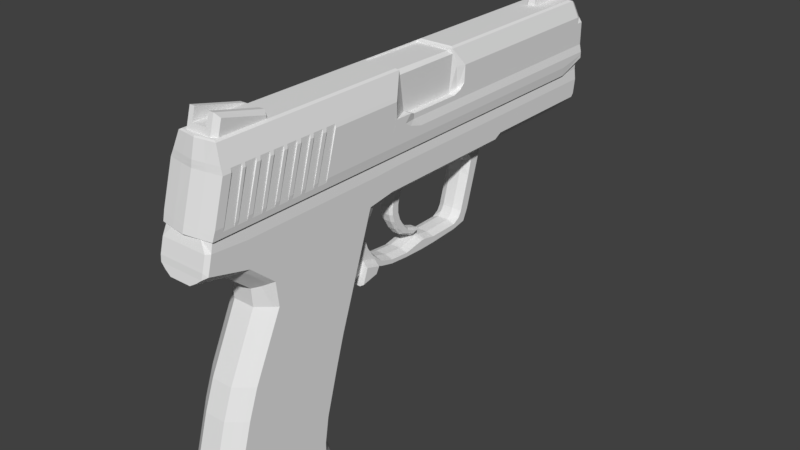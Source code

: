 # Source: USP.blend  (saved by Blender 2.78.0; exported with 4.5.12 LTS)
import bpy
from mathutils import Matrix  # noqa: F401  (used for matrix-valued properties, if any)

bpy.ops.wm.read_factory_settings(use_empty=True)
scene = bpy.context.scene
scene.name = 'Scene'

# ---- collections
col_collection_1 = bpy.data.collections.new('Collection 1'); scene.collection.children.link(col_collection_1)

# ---- materials (node trees are filled in below, after node groups)
mat_material = bpy.data.materials.new('Material')
mat_material.alpha_threshold = 0.0
mat_material.use_transparent_shadow = False
mat_material.roughness = 0.5
mat_material.line_color = (0.0, 0.0, 0.0, 1.0)

# ---- material node trees

# ---- world
world_world = bpy.data.worlds.new('World'); scene.world = world_world
world_world.color = (0.05088, 0.05088, 0.05088)
world_world.use_sun_shadow = False
world_world.sun_shadow_jitter_overblur = 0.0
world_world.cycles.sampling_method = 'MANUAL'

# ---- meshes
me_cube_003 = bpy.data.meshes.new('Cube.003')
me_cube_003.from_pydata([(-0.3768, -3.244, -2.022), (-0.3768, -1.774, -2.022), (0.3768, -3.244, -2.022), (0.3768, -1.774, -2.022), (-0.3768, -3.244, -2.237), (-0.3768, -1.682, -2.237), (0.3768, -3.244, -2.237), (0.3768, -1.682, -2.237), (-0.322, -3.295, -2.022), (0.322, -3.295, -2.022), (-0.322, -3.295, -2.237), (0.322, -3.295, -2.237), (-0.2459, -3.359, -2.022), (0.2459, -3.359, -2.022), (-0.2459, -3.359, -2.237), (0.2459, -3.359, -2.237), (-0.1543, -3.439, -2.022), (0.1543, -3.439, -2.022), (-0.1543, -3.439, -2.237), (0.1543, -3.439, -2.237), (-0.3151, -1.703, -2.022), (0.3151, -1.703, -2.022), (-0.3151, -1.611, -2.237), (0.3151, -1.611, -2.237), (-0.2184, -1.611, -2.022), (0.2184, -1.611, -2.022), (-0.2184, -1.52, -2.237), (0.2184, -1.52, -2.237), (-0.08646, -1.515, -2.022), (0.08646, -1.515, -2.022), (-0.08646, -1.423, -2.237), (0.08646, -1.423, -2.237), (-0.336, -1.864, -2.022), (-0.336, -3.154, -2.022), (0.336, -3.154, -2.022), (0.336, -1.864, -2.022), (-0.336, -0.8965, 1.378), (-0.336, -2.122, 1.378), (0.336, -2.122, 1.378), (0.336, -0.8965, 1.378)], [], [(0, 4, 10, 8), (3, 2, 6, 7), (0, 1, 5, 4), (11, 9, 13, 15), (8, 10, 14, 12), (6, 2, 9, 11), (15, 13, 17, 19), (12, 14, 18, 16), (17, 16, 18, 19), (22, 20, 24, 26), (3, 7, 23, 21), (5, 1, 20, 22), (26, 24, 28, 30), (25, 27, 31, 29), (4, 5, 22, 26, 30, 31, 27, 23, 7, 6, 11, 15, 19, 18, 14, 10), (21, 23, 27, 25), (28, 29, 31, 30), (9, 2, 0, 8, 12, 16, 17, 13), (24, 20, 1, 3, 21, 25, 29, 28), (1, 0, 33, 32), (33, 34, 38, 37), (3, 1, 32, 35), (2, 3, 35, 34), (0, 2, 34, 33), (36, 37, 38, 39), (32, 33, 37, 36), (35, 32, 36, 39), (34, 35, 39, 38)])
me_cube_003.use_remesh_preserve_volume = False
me_cube_003.use_remesh_preserve_attributes = False
me_cube_003.use_mirror_vertex_groups = False
me_cube_003.update()
me_cube_002 = bpy.data.meshes.new('Cube.002')
me_cube_002.from_pydata([(-0.2837, -0.2265, 2.05), (-0.2837, -0.2265, 2.579), (-0.2837, 0.8232, 2.05), (-0.2837, 0.8232, 2.579), (0.2837, -0.2265, 2.05), (0.2837, -0.2265, 2.579), (0.2837, 0.8232, 2.05), (0.2837, 0.8232, 2.579), (-0.2837, -0.2265, 2.625), (-0.2837, 0.8232, 2.612), (0.2158, 0.8232, 2.612), (0.2158, -0.2265, 2.625), (0.06815, 3.815, 2.135), (1.035e-07, 3.815, 2.122), (9.984e-08, 0.2, 2.1), (9.984e-08, 3.785, 2.1), (0.07654, 0.2, 2.115), (0.07654, 3.785, 2.115), (0.1414, 0.2, 2.159), (0.1414, 3.785, 2.159), (0.1848, 0.2, 2.223), (0.1848, 3.785, 2.223), (0.2, 0.2, 2.3), (0.2, 3.785, 2.3), (0.1848, 0.2, 2.377), (0.1848, 3.785, 2.377), (0.1414, 0.2, 2.441), (0.1414, 3.785, 2.441), (0.07654, 0.2, 2.485), (0.07654, 3.785, 2.485), (1.3e-07, 0.2, 2.5), (1.3e-07, 3.785, 2.5), (-0.07654, 0.2, 2.485), (-0.07654, 3.785, 2.485), (-0.1414, 0.2, 2.441), (-0.1414, 3.785, 2.441), (-0.1848, 0.2, 2.377), (-0.1848, 3.785, 2.377), (-0.2, 0.2, 2.3), (-0.2, 3.785, 2.3), (-0.1848, 0.2, 2.223), (-0.1848, 3.785, 2.223), (-0.1414, 0.2, 2.159), (-0.1414, 3.785, 2.159), (-0.07654, 0.2, 2.115), (-0.07654, 3.785, 2.115), (0.1259, 3.815, 2.174), (0.1645, 3.815, 2.232), (0.1781, 3.815, 2.3), (0.1645, 3.815, 2.368), (0.1259, 3.815, 2.426), (0.06815, 3.815, 2.465), (1.304e-07, 3.815, 2.478), (-0.06815, 3.815, 2.465), (-0.1259, 3.815, 2.426), (-0.1645, 3.815, 2.368), (-0.1781, 3.815, 2.3), (-0.1645, 3.815, 2.232), (-0.1259, 3.815, 2.174), (-0.06815, 3.815, 2.135), (0.05205, 3.815, 2.174), (1.086e-07, 3.815, 2.164), (0.09617, 3.815, 2.204), (0.1257, 3.815, 2.248), (0.136, 3.815, 2.3), (0.1257, 3.815, 2.352), (0.09617, 3.815, 2.396), (0.05205, 3.815, 2.426), (1.292e-07, 3.815, 2.436), (-0.05205, 3.815, 2.426), (-0.09617, 3.815, 2.396), (-0.1257, 3.815, 2.352), (-0.136, 3.815, 2.3), (-0.1257, 3.815, 2.248), (-0.09617, 3.815, 2.204), (-0.05205, 3.815, 2.174), (0.05205, 3.771, 2.174), (1.086e-07, 3.771, 2.164), (0.09617, 3.771, 2.204), (0.1257, 3.771, 2.248), (0.136, 3.771, 2.3), (0.1257, 3.771, 2.352), (0.09617, 3.771, 2.396), (0.05205, 3.771, 2.426), (1.292e-07, 3.771, 2.436), (-0.05205, 3.771, 2.426), (-0.09617, 3.771, 2.396), (-0.1257, 3.771, 2.352), (-0.136, 3.771, 2.3), (-0.1257, 3.771, 2.248), (-0.09617, 3.771, 2.204), (-0.05205, 3.771, 2.174), (-0.2501, -0.2265, 2.095), (-0.2501, -0.2265, 2.56), (0.2473, -0.2265, 2.56), (0.2473, -0.2265, 2.095), (0.1877, -0.2265, 2.6), (-0.2501, -0.2265, 2.6), (-0.2501, 0.5024, 2.095), (-0.2501, 0.5024, 2.56), (0.2473, 0.5024, 2.56), (0.2473, 0.5024, 2.095), (0.1877, 0.5024, 2.6), (-0.2501, 0.5024, 2.6), (1.06e-07, 0.2, 2.159), (0.05396, 0.2, 2.17), (0.0997, 0.2, 2.2), (0.1303, 0.2, 2.246), (0.141, 0.2, 2.3), (0.1303, 0.2, 2.354), (0.0997, 0.2, 2.4), (0.05396, 0.2, 2.43), (1.273e-07, 0.2, 2.441), (-0.05396, 0.2, 2.43), (-0.0997, 0.2, 2.4), (-0.1303, 0.2, 2.354), (-0.141, 0.2, 2.3), (-0.1303, 0.2, 2.246), (-0.0997, 0.2, 2.2), (-0.05396, 0.2, 2.17), (1.06e-07, 0.4674, 2.159), (0.05396, 0.4674, 2.17), (0.0997, 0.4674, 2.2), (0.1303, 0.4674, 2.246), (0.141, 0.4674, 2.3), (0.1303, 0.4674, 2.354), (0.0997, 0.4674, 2.4), (0.05396, 0.4674, 2.43), (1.273e-07, 0.4674, 2.441), (-0.05396, 0.4674, 2.43), (-0.0997, 0.4674, 2.4), (-0.1303, 0.4674, 2.354), (-0.141, 0.4674, 2.3), (-0.1303, 0.4674, 2.246), (-0.0997, 0.4674, 2.2), (-0.05396, 0.4674, 2.17)], [], [(0, 1, 3, 2), (2, 3, 7, 6), (6, 7, 5, 4), (5, 11, 96, 94), (2, 6, 4, 0), (4, 5, 94, 95), (10, 9, 8, 11), (7, 3, 9, 10), (5, 7, 10, 11), (3, 1, 8, 9), (49, 48, 64, 65), (25, 23, 48, 49), (14, 15, 17, 16), (46, 12, 60, 62), (19, 17, 12, 46), (16, 17, 19, 18), (13, 59, 75, 61), (45, 43, 58, 59), (18, 19, 21, 20), (55, 54, 70, 71), (39, 37, 55, 56), (20, 21, 23, 22), (58, 57, 73, 74), (33, 31, 52, 53), (22, 23, 25, 24), (12, 13, 61, 60), (27, 25, 49, 50), (24, 25, 27, 26), (48, 47, 63, 64), (21, 19, 46, 47), (26, 27, 29, 28), (51, 50, 66, 67), (41, 39, 56, 57), (28, 29, 31, 30), (54, 53, 69, 70), (35, 33, 53, 54), (30, 31, 33, 32), (57, 56, 72, 73), (29, 27, 50, 51), (32, 33, 35, 34), (47, 46, 62, 63), (23, 21, 47, 48), (34, 35, 37, 36), (50, 49, 65, 66), (17, 15, 13, 12), (36, 37, 39, 38), (53, 52, 68, 69), (15, 45, 59, 13), (38, 39, 41, 40), (63, 62, 78, 79), (43, 41, 57, 58), (40, 41, 43, 42), (37, 35, 54, 55), (56, 55, 71, 72), (42, 43, 45, 44), (52, 51, 67, 68), (31, 29, 51, 52), (44, 45, 15, 14), (20, 22, 108, 107), (59, 58, 74, 75), (76, 77, 91, 90, 89, 88, 87, 86, 85, 84, 83, 82, 81, 80, 79, 78), (70, 69, 85, 86), (62, 60, 76, 78), (69, 68, 84, 85), (61, 75, 91, 77), (60, 61, 77, 76), (68, 67, 83, 84), (75, 74, 90, 91), (67, 66, 82, 83), (74, 73, 89, 90), (66, 65, 81, 82), (73, 72, 88, 89), (65, 64, 80, 81), (72, 71, 87, 88), (64, 63, 79, 80), (71, 70, 86, 87), (97, 93, 99, 103), (95, 94, 100, 101), (1, 0, 92, 93), (0, 4, 95, 92), (8, 1, 93, 97), (11, 8, 97, 96), (101, 100, 99, 98), (99, 100, 102, 103), (96, 97, 103, 102), (92, 95, 101, 98), (93, 92, 98, 99), (94, 96, 102, 100), (118, 119, 135, 134), (26, 28, 111, 110), (32, 34, 114, 113), (38, 40, 117, 116), (18, 20, 107, 106), (24, 26, 110, 109), (30, 32, 113, 112), (36, 38, 116, 115), (42, 44, 119, 118), (16, 18, 106, 105), (22, 24, 109, 108), (28, 30, 112, 111), (14, 16, 105, 104), (34, 36, 115, 114), (40, 42, 118, 117), (44, 14, 104, 119), (120, 121, 122, 123, 124, 125, 126, 127, 128, 129, 130, 131, 132, 133, 134, 135), (111, 112, 128, 127), (104, 105, 121, 120), (119, 104, 120, 135), (112, 113, 129, 128), (105, 106, 122, 121), (113, 114, 130, 129), (106, 107, 123, 122), (114, 115, 131, 130), (107, 108, 124, 123), (115, 116, 132, 131), (108, 109, 125, 124), (116, 117, 133, 132), (109, 110, 126, 125), (117, 118, 134, 133), (110, 111, 127, 126)])
me_cube_002.use_remesh_preserve_volume = False
me_cube_002.use_remesh_preserve_attributes = False
me_cube_002.use_mirror_vertex_groups = False
me_cube_002.update()
me_cube_001 = bpy.data.meshes.new('Cube.001')
me_cube_001.from_pydata([(-0.3768, -2.849, -0.4153), (-0.3586, -2.828, 1.641), (-0.3768, -1.4, -0.4153), (-0.3586, -0.7, 1.641), (0.3768, -2.849, -0.4153), (0.3586, -2.828, 1.641), (0.3768, -1.4, -0.4153), (0.3586, -0.7, 1.641), (-0.3768, -2.994, -0.8174), (-0.3768, -1.523, -0.8174), (0.3768, -2.994, -0.8174), (0.3768, -1.523, -0.8174), (-0.3768, -3.184, -1.484), (-0.3768, -1.714, -1.484), (0.3768, -3.184, -1.484), (0.3768, -1.714, -1.484), (-0.3768, -3.244, -1.851), (-0.3768, -1.774, -1.851), (0.3768, -3.244, -1.851), (0.3768, -1.774, -1.851), (-0.3768, -3.244, -2.02), (-0.3768, -1.774, -2.02), (0.3768, -3.244, -2.02), (0.3768, -1.774, -2.02), (-0.3768, -2.433, 0.4608), (-0.3768, -1.093, 0.4608), (0.3768, -1.093, 0.4608), (0.3768, -2.433, 0.4608), (-0.3768, -2.472, 0.8026), (-0.3768, -0.9738, 0.8026), (0.3768, -0.9738, 0.8026), (0.3768, -2.472, 0.8026), (-0.3768, -2.832, 1.114), (-0.3768, -0.8646, 1.114), (0.3768, -0.8646, 1.114), (0.3768, -2.832, 1.114), (-0.3586, -3.301, 1.646), (0.3586, -3.301, 1.646), (-0.3768, -3.407, 1.264), (0.3768, -3.407, 1.264), (-0.3586, -0.3, 1.641), (0.3586, -0.3, 1.641), (-0.3768, -0.4646, 1.171), (0.3768, -0.4646, 1.171), (-0.3586, 0.8992, 1.641), (0.3586, 0.8992, 1.641), (-0.3768, 0.7346, 1.171), (0.3768, 0.7346, 1.171), (-0.3768, -2.829, 1.473), (-0.3768, -0.7392, 1.473), (0.3768, -0.7392, 1.473), (0.3768, -2.829, 1.473), (-0.3768, -3.342, 1.512), (0.3768, -3.342, 1.512), (-0.3768, -0.3392, 1.486), (0.3768, -0.3392, 1.486), (-0.3768, 0.8601, 1.486), (0.3768, 0.8601, 1.486), (-0.3586, 0.9451, 1.641), (0.3586, 0.9451, 1.641), (-0.3768, 0.7805, 1.171), (0.3768, 0.7805, 1.171), (-0.3768, 0.9059, 1.486), (0.3768, 0.9059, 1.486), (-0.3586, 3.206, 1.641), (0.3586, 3.206, 1.641), (-0.3768, 3.206, 1.486), (0.3768, 3.206, 1.486), (-0.3586, 3.368, 1.641), (0.3586, 3.368, 1.641), (-0.3768, 3.368, 1.486), (0.3768, 3.368, 1.486), (-0.3586, 3.675, 1.641), (0.3586, 3.675, 1.641), (-0.3083, 3.55, 1.171), (0.3083, 3.55, 1.171), (-0.3768, 3.675, 1.486), (0.3768, 3.675, 1.486), (-0.3768, -0.8212, 1.238), (0.3768, -0.8212, 1.238), (0.3768, -2.831, 1.238), (0.3768, -3.384, 1.35), (-0.3768, -0.4212, 1.28), (0.3768, -0.4212, 1.28), (-0.3768, 0.778, 1.28), (0.3768, 0.778, 1.28), (-0.3768, -2.831, 1.238), (-0.3768, -3.384, 1.35), (-0.3768, 0.8238, 1.28), (0.3768, 0.8238, 1.28), (-0.3768, 3.124, 1.28), (0.3768, 3.124, 1.28), (-0.3768, 3.286, 1.28), (0.3768, 3.286, 1.28), (-0.3768, 3.644, 1.28), (0.3768, 3.644, 1.28), (-0.3768, -0.8397, 1.186), (0.3768, -0.8397, 1.186), (0.3768, -2.831, 1.186), (0.3768, -3.394, 1.313), (-0.3768, -0.4397, 1.233), (0.3768, -0.4397, 1.233), (-0.3768, 0.7595, 1.233), (0.3768, 0.7595, 1.233), (-0.3768, 0.8054, 1.233), (0.3768, 0.8054, 1.233), (-0.3768, 3.105, 1.233), (0.3768, 3.105, 1.233), (-0.3768, 3.268, 1.233), (0.3768, 3.268, 1.233), (-0.3768, 3.604, 1.233), (0.3768, 3.604, 1.233), (-0.3768, -2.831, 1.186), (-0.3768, -3.394, 1.313), (0.3768, 2.011, 1.486), (0.3586, 2.031, 1.641), (-0.3083, 1.886, 1.171), (0.3083, 1.886, 1.171), (-0.3768, 2.011, 1.486), (-0.3586, 2.031, 1.641), (0.3768, 1.929, 1.28), (-0.3768, 1.929, 1.28), (-0.3768, 1.91, 1.233), (0.3768, 1.91, 1.233), (0.3586, 1.844, 1.641), (0.3768, 1.695, 1.171), (0.3768, 1.821, 1.486), (-0.3768, 1.695, 1.171), (-0.3768, 1.821, 1.486), (-0.3586, 1.844, 1.641), (0.3768, 1.739, 1.28), (-0.3768, 1.739, 1.28), (-0.3768, 1.812, 1.233), (0.3768, 1.812, 1.233), (-0.3586, 0.8992, 1.806), (0.3586, 0.8992, 1.806), (-0.3586, 0.9451, 1.806), (0.3586, 0.9451, 1.806), (-0.3586, 3.206, 1.806), (0.3586, 3.206, 1.806), (-0.3586, 3.368, 1.806), (0.3586, 3.368, 1.806), (-0.3586, 3.675, 1.806), (0.3586, 3.675, 1.806), (0.3586, 2.031, 1.806), (-0.3586, 2.031, 1.806), (0.3586, 1.844, 1.806), (-0.3586, 1.844, 1.806), (-0.322, -2.9, -0.4153), (0.322, -2.9, -0.4153), (-0.322, -3.045, -0.8174), (0.322, -3.045, -0.8174), (-0.322, -3.235, -1.484), (0.322, -3.235, -1.484), (-0.322, -3.295, -1.851), (0.322, -3.295, -1.851), (-0.322, -3.295, -2.02), (0.322, -3.295, -2.02), (-0.322, -2.484, 0.4608), (0.322, -2.484, 0.4608), (-0.322, -2.523, 0.7772), (0.322, -2.523, 0.7772), (-0.322, -2.883, 1.081), (0.322, -2.883, 1.081), (-0.2168, -3.337, 1.646), (0.2168, -3.337, 1.646), (-0.322, -3.458, 1.23), (0.322, -3.458, 1.23), (-0.3323, -3.393, 1.512), (0.3323, -3.393, 1.512), (0.3323, -3.435, 1.35), (-0.3323, -3.435, 1.35), (0.3323, -3.445, 1.313), (-0.3323, -3.445, 1.313), (-0.2459, -2.963, -0.4153), (0.2459, -2.963, -0.4153), (-0.2459, -3.108, -0.8174), (0.2459, -3.108, -0.8174), (-0.2459, -3.299, -1.484), (0.2459, -3.299, -1.484), (-0.2459, -3.359, -1.851), (0.2459, -3.359, -1.851), (-0.2459, -3.359, -2.02), (0.2459, -3.359, -2.02), (-0.2459, -2.548, 0.4608), (0.2459, -2.548, 0.4608), (-0.2459, -2.57, 0.7391), (0.2459, -2.57, 0.7391), (-0.2459, -2.929, 1.043), (0.2459, -2.929, 1.043), (-0.2459, -3.471, 1.171), (0.2459, -3.471, 1.171), (-0.1543, -3.044, -0.4153), (0.1543, -3.044, -0.4153), (-0.1543, -3.189, -0.8174), (0.1543, -3.189, -0.8174), (-0.1543, -3.379, -1.484), (0.1543, -3.379, -1.484), (-0.1543, -3.439, -1.851), (0.1543, -3.439, -1.851), (-0.1543, -3.439, -2.02), (0.1543, -3.439, -2.02), (-0.1543, -2.628, 0.4608), (0.1543, -2.628, 0.4608), (-0.1543, -2.646, 0.7095), (0.1543, -2.646, 0.7095), (-0.1543, -3.006, 1.013), (0.1543, -3.006, 1.013), (-0.1543, -3.483, 1.116), (0.1543, -3.483, 1.116), (-0.3151, -1.329, -0.4153), (0.3151, -1.329, -0.4153), (-0.3151, -1.452, -0.8174), (0.3151, -1.452, -0.8174), (-0.3151, -1.643, -1.484), (0.3151, -1.643, -1.484), (-0.3151, -1.703, -1.851), (0.3151, -1.703, -1.851), (-0.3151, -1.703, -2.02), (0.3151, -1.703, -2.02), (-0.3151, -1.022, 0.4608), (0.3151, -1.022, 0.4608), (-0.3151, -0.9026, 0.8026), (0.3151, -0.9026, 0.8026), (-0.3151, -0.6886, 1.136), (0.3151, -0.6886, 1.136), (-0.2184, -1.237, -0.4153), (0.2184, -1.237, -0.4153), (-0.2184, -1.361, -0.8174), (0.2184, -1.361, -0.8174), (-0.2184, -1.551, -1.484), (0.2184, -1.551, -1.484), (-0.2184, -1.611, -1.851), (0.2184, -1.611, -1.851), (-0.2184, -1.611, -2.02), (0.2184, -1.611, -2.02), (-0.2184, -0.9309, 0.4608), (0.2184, -0.9309, 0.4608), (-0.2184, -0.8112, 0.8026), (0.2184, -0.8112, 0.8026), (-0.2184, -0.5972, 1.153), (0.2184, -0.5972, 1.153), (-0.08646, -1.141, -0.4153), (0.08646, -1.141, -0.4153), (-0.08646, -1.264, -0.8174), (0.08646, -1.264, -0.8174), (-0.08646, -1.455, -1.484), (0.08646, -1.455, -1.484), (-0.08646, -1.515, -1.851), (0.08646, -1.515, -1.851), (-0.08646, -1.515, -2.02), (0.08646, -1.515, -2.02), (-0.08646, -0.8344, 0.4608), (0.08646, -0.8344, 0.4608), (-0.08646, -0.7147, 0.8026), (0.08646, -0.7147, 0.8026), (-0.08646, -0.5007, 1.168), (0.08646, -0.5007, 1.168), (-0.1798, 1.365, 0.7), (-0.1798, 1.414, 0.9), (-0.1798, 1.506, 0.7), (-0.1798, 1.565, 0.9), (0.1851, 1.365, 0.7), (0.1851, 1.414, 0.9), (0.1851, 1.506, 0.7), (0.1851, 1.565, 0.9), (-0.1798, 1.216, 0.204), (-0.1798, 1.357, 0.204), (0.1851, 1.216, 0.204), (0.1851, 1.357, 0.204), (-0.1798, 1.168, 0.1272), (-0.1798, 1.278, 0.03912), (0.1851, 1.168, 0.1272), (0.1851, 1.278, 0.03912), (-0.1798, 1.065, 0.06932), (-0.1798, 1.065, -0.00341), (0.1851, 1.065, 0.06932), (0.1851, 1.065, -0.00341), (-0.1798, 1.367, 1.02), (-0.1798, 1.604, 1.02), (0.1851, 1.367, 1.02), (0.1851, 1.604, 1.02), (-0.1798, 1.241, 1.114), (-0.1798, 1.677, 1.114), (0.1851, 1.241, 1.114), (0.1851, 1.677, 1.114), (-0.1798, 1.141, 1.18), (-0.1798, 1.777, 1.18), (0.1851, 1.141, 1.18), (0.1851, 1.777, 1.18), (-0.1798, 0.6095, 0.06496), (-0.1798, 0.6102, -0.02411), (0.1851, 0.6095, 0.06496), (0.1851, 0.6102, -0.02411), (-0.1798, 0.4196, 0.1023), (-0.1798, 0.4203, -0.02559), (0.1851, 0.4196, 0.1023), (0.1851, 0.4203, -0.02559), (-0.1798, 0.3625, 0.1018), (-0.1798, 0.3632, -0.02604), (0.1851, 0.3625, 0.1018), (0.1851, 0.3632, -0.02604), (-0.1798, 0.05222, 0.04514), (-0.1798, 0.05292, -0.01302), (0.1851, 0.05222, 0.04514), (0.1851, 0.05292, -0.01302), (-0.1798, -0.4518, 0.1412), (-0.1798, -0.4511, 0.06666), (0.1851, -0.4518, 0.1412), (0.1851, -0.4511, 0.06666), (0.1851, -0.2443, 0.07281), (0.1851, -0.2436, 0.01464), (-0.1798, -0.2436, 0.01464), (-0.1798, -0.2443, 0.07281), (-0.1798, -0.6143, 0.2813), (-0.1798, -0.6136, 0.1354), (0.1851, -0.6143, 0.2813), (0.1851, -0.6136, 0.1354), (-0.1798, -0.7102, 0.4299), (-0.1798, -0.7564, 0.1268), (0.1851, -0.7102, 0.4299), (0.1851, -0.7564, 0.1268), (-0.1798, -0.8208, 0.7542), (-0.1798, -1.051, 0.09184), (0.1851, -0.8208, 0.7542), (0.1851, -1.051, 0.09184), (-0.3412, -0.864, 1.079), (0.3412, -0.864, 1.079), (-0.3412, -0.464, 1.136), (0.3412, -0.464, 1.136), (-0.2792, 1.886, 1.136), (0.3412, 1.696, 1.136), (-0.2792, 3.503, 1.136), (0.2792, 3.503, 1.136), (-0.3412, 1.696, 1.136), (0.2792, 1.886, 1.136), (-0.08762, 1.55, 0.7), (-0.08762, 1.609, 0.9), (-0.08762, 1.327, 0.7353), (-0.08762, 1.355, 0.9), (-0.08762, 1.401, 0.204), (-0.08762, 1.178, 0.2393), (-0.08762, 1.322, 0.0009084), (-0.08762, 1.13, 0.1624), (-0.08762, 1.065, -0.04162), (-0.08762, 1.065, 0.1046), (-0.08762, 1.648, 1.02), (-0.08762, 1.308, 1.02), (-0.08762, 1.721, 1.114), (-0.08762, 1.182, 1.114), (-0.08762, 1.821, 1.18), (-0.08762, 1.082, 1.18), (-0.08762, 0.6102, -0.06232), (-0.08762, 0.6095, 0.1002), (-0.08762, 0.4203, -0.06381), (-0.08762, 0.4196, 0.1375), (-0.08762, 0.3632, -0.06425), (-0.08762, 0.3625, 0.1371), (-0.08762, 0.05292, -0.05123), (-0.08762, 0.05222, 0.08041), (-0.08762, -0.4511, 0.02845), (-0.08762, -0.4518, 0.1764), (-0.08762, -0.2436, -0.02357), (-0.08762, -0.2443, 0.1081), (-0.08762, -0.6136, 0.09716), (-0.08762, -0.5849, 0.3166), (-0.08762, -0.7564, 0.08854), (-0.08762, -0.6808, 0.4651), (-0.08762, -1.065, 0.05363), (-0.08762, -0.7914, 0.7895), (0.06937, 1.609, 0.9), (0.06937, 1.327, 0.7353), (0.06937, 1.178, 0.2393), (0.06937, 1.13, 0.1624), (0.06937, 1.065, 0.1046), (0.06937, 1.648, 1.02), (0.06937, 1.721, 1.114), (0.06937, 1.821, 1.18), (0.06937, 0.6095, 0.1002), (0.06937, 0.4196, 0.1375), (0.06937, 0.3625, 0.1371), (0.06937, 0.05222, 0.08041), (0.06937, -0.4518, 0.1764), (0.06937, -0.2443, 0.1081), (0.06937, -0.5849, 0.3166), (0.06937, -0.6808, 0.4651), (0.06937, -0.7914, 0.7895), (0.06937, 1.55, 0.7), (0.06937, 1.355, 0.9), (0.06937, 1.401, 0.204), (0.06937, 1.322, 0.0009084), (0.06937, 1.065, -0.04162), (0.06937, 1.308, 1.02), (0.06937, 1.182, 1.114), (0.06937, 1.082, 1.18), (0.06937, 0.6102, -0.06232), (0.06937, 0.4203, -0.06381), (0.06937, 0.3632, -0.06425), (0.06937, 0.05292, -0.05123), (0.06937, -0.4511, 0.02845), (0.06937, -0.2436, -0.02357), (0.06937, -0.6136, 0.09716), (0.06937, -0.7564, 0.08854), (0.06937, -1.065, 0.05363), (-0.1, -0.06326, 1.022), (-0.1, -0.03264, 1.1), (-0.1, 0.1061, 1.022), (-0.1, 0.1061, 1.1), (0.1, -0.06326, 1.022), (0.1, -0.03264, 1.1), (0.1, 0.1061, 1.022), (0.1, 0.1061, 1.1), (-0.1, -0.09184, 0.8857), (-0.1, 0.01631, 0.8857), (0.1, -0.09184, 0.8857), (0.1, 0.01631, 0.8857), (-0.1, -0.1265, 0.7469), (-0.1, -0.01839, 0.7469), (0.1, -0.1265, 0.7469), (0.1, -0.01839, 0.7469), (-0.1, -0.1265, 0.6326), (-0.1, -0.01839, 0.6326), (0.1, -0.1265, 0.6326), (0.1, -0.01839, 0.6326), (-0.1, -0.09184, 0.5224), (-0.1, 0.01631, 0.5224), (0.1, -0.09184, 0.5224), (0.1, 0.01631, 0.5224), (-0.1, -0.01835, 0.4081), (-0.1, 0.08979, 0.4081), (0.1, -0.01835, 0.4081), (0.1, 0.08979, 0.4081), (-0.1, 0.08166, 0.2938), (-0.1, 0.1898, 0.2938), (0.1, 0.08166, 0.2938), (0.1, 0.1898, 0.2938), (-0.1, 0.2858, 0.2101), (-0.1, 0.3654, 0.2305), (0.1, 0.2858, 0.2101), (0.1, 0.3654, 0.2305), (-0.2866, -0.864, 1.032), (0.2866, -0.864, 1.032), (-0.2866, -0.464, 1.089), (0.2866, -0.464, 1.089), (-0.2345, 1.886, 1.089), (0.2866, 1.696, 1.089), (-0.2345, 3.407, 1.089), (0.2345, 3.407, 1.089), (-0.2866, 1.696, 1.089), (0.2345, 1.886, 1.089), (-0.04865, 0.1367, 1.022), (-0.04865, 0.1367, 1.1), (-0.04865, -0.08775, 1.022), (-0.04865, -0.05714, 1.1), (-0.04865, 0.04693, 0.8857), (-0.04865, -0.1163, 0.8857), (-0.04865, 0.01223, 0.7469), (-0.04865, -0.151, 0.7469), (-0.04865, 0.01223, 0.6326), (-0.04865, -0.151, 0.6326), (-0.04865, 0.04693, 0.5224), (-0.04865, -0.1163, 0.5224), (-0.04865, 0.1204, 0.4081), (-0.04865, -0.04285, 0.3885), (-0.04865, 0.2204, 0.3101), (-0.04865, 0.05717, 0.2742), (-0.04865, 0.4205, 0.2346), (-0.04865, 0.2784, 0.1782), (0.0576, 0.1367, 1.1), (0.0576, -0.08775, 1.022), (0.0576, -0.1163, 0.8857), (0.0576, -0.151, 0.7469), (0.0576, -0.151, 0.6326), (0.0576, -0.1163, 0.5224), (0.0576, -0.04285, 0.3885), (0.0576, 0.05717, 0.2742), (0.0576, 0.2784, 0.1782), (0.0576, 0.1367, 1.022), (0.0576, -0.05714, 1.1), (0.0576, 0.04693, 0.8857), (0.0576, 0.01223, 0.7469), (0.0576, 0.01223, 0.6326), (0.0576, 0.04693, 0.5224), (0.0576, 0.1204, 0.4081), (0.0576, 0.2204, 0.3101), (0.0576, 0.4205, 0.2346), (0.04, 3.79, 1.531), (-2.742e-08, 3.79, 1.52), (-2.682e-08, 2.21, 1.5), (-2.682e-08, 3.76, 1.5), (0.05, 2.21, 1.513), (0.05, 3.76, 1.513), (0.0866, 2.21, 1.55), (0.0866, 3.76, 1.55), (0.1, 2.21, 1.6), (0.1, 3.76, 1.6), (0.0866, 2.21, 1.65), (0.0866, 3.76, 1.65), (0.05, 2.21, 1.687), (0.05, 3.76, 1.687), (-1.172e-08, 2.21, 1.7), (-1.172e-08, 3.76, 1.7), (-0.05, 2.21, 1.687), (-0.05, 3.76, 1.687), (-0.0866, 2.21, 1.65), (-0.0866, 3.76, 1.65), (-0.1, 2.21, 1.6), (-0.1, 3.76, 1.6), (-0.0866, 2.21, 1.55), (-0.0866, 3.76, 1.55), (-0.05, 2.21, 1.513), (-0.05, 3.76, 1.513), (0.06928, 3.79, 1.56), (0.08, 3.79, 1.6), (0.06928, 3.79, 1.64), (0.04, 3.79, 1.669), (-1.534e-08, 3.79, 1.68), (-0.04, 3.79, 1.669), (-0.06928, 3.79, 1.64), (-0.08, 3.79, 1.6), (-0.06928, 3.79, 1.56), (-0.04, 3.79, 1.531), (-0.39, -0.2752, 1.376), (-0.39, -0.2752, 1.56), (-0.39, 0.62, 1.319), (-0.39, 0.62, 1.588), (-0.36, -0.2752, 1.376), (-0.36, -0.2752, 1.56), (-0.36, 0.62, 1.319), (-0.36, 0.62, 1.588), (-0.39, 0.6506, 1.34), (-0.39, 0.6506, 1.567), (-0.36, 0.6506, 1.34), (-0.36, 0.6506, 1.567), (-0.39, 0.6935, 1.375), (-0.39, 0.6935, 1.532), (-0.36, 0.6935, 1.375), (-0.36, 0.6935, 1.532), (-0.39, 0.72, 1.411), (-0.39, 0.72, 1.496), (-0.36, 0.72, 1.411), (-0.36, 0.72, 1.496), (-0.39, -0.6141, 1.376), (-0.39, -0.6141, 1.56), (-0.36, -0.6141, 1.376), (-0.36, -0.6141, 1.56), (-0.4479, -0.3119, 1.393), (-0.4479, -0.3119, 1.543), (-0.4479, -0.5774, 1.393), (-0.4479, -0.5774, 1.543), (-0.2768, -0.8988, 0.02049), (-0.2768, -0.8232, 0.2276), (-0.2768, -0.6551, 0.07128), (-0.2768, -0.6031, 0.1602), (0.2768, -0.8988, 0.02049), (0.2768, -0.8232, 0.2276), (0.2768, -0.6551, 0.07128), (0.2768, -0.6031, 0.1602), (-0.2394, -0.8171, 0.2475), (-0.2394, -0.597, 0.1802), (0.2394, -0.8171, 0.2475), (0.2394, -0.597, 0.1802), (-0.2179, -0.8112, 0.2668), (-0.2179, -0.5911, 0.1994), (0.2179, -0.8112, 0.2668), (0.2179, -0.5911, 0.1994), (-0.1998, -0.8057, 0.2849), (-0.1998, -0.5856, 0.2176), (0.1998, -0.8057, 0.2849), (0.1998, -0.5856, 0.2176), (0.2492, -0.6654, 0.04701), (-0.2492, -0.6654, 0.04701), (-0.2492, -0.9036, 0.003337), (0.2492, -0.9036, 0.003337), (0.2234, -0.6755, 0.02393), (-0.2234, -0.6755, 0.02393), (-0.2234, -0.909, -0.01381), (0.2234, -0.909, -0.01381)], [], [(48, 1, 3, 49), (50, 7, 5, 51), (5, 1, 36, 37), (0, 2, 9, 8), (7, 3, 1, 5), (11, 10, 14, 15), (6, 4, 10, 11), (39, 99, 172, 167), (15, 19, 217, 215), (15, 14, 18, 19), (8, 9, 13, 12), (10, 4, 149, 151), (2, 25, 220, 210), (31, 35, 163, 161), (12, 13, 17, 16), (16, 20, 156, 154), (11, 15, 215, 213), (21, 23, 22, 20), (34, 30, 223, 225), (19, 18, 22, 23), (16, 17, 21, 20), (27, 31, 161, 159), (6, 26, 27, 4), (30, 26, 221, 223), (0, 24, 25, 2), (18, 14, 153, 155), (26, 30, 31, 27), (9, 2, 210, 212), (24, 28, 29, 25), (37, 36, 164, 165), (30, 34, 35, 31), (29, 33, 224, 222), (28, 32, 33, 29), (0, 8, 150, 148), (20, 22, 157, 156), (112, 32, 38, 113), (51, 5, 37, 53), (54, 40, 44, 56), (97, 34, 43, 101), (3, 7, 41, 40), (49, 3, 40, 54), (72, 68, 140, 142), (101, 43, 47, 103), (40, 41, 45, 44), (33, 42, 328, 326), (41, 55, 57, 45), (103, 47, 61, 105), (78, 49, 54, 82), (7, 50, 55, 41), (82, 54, 56, 84), (80, 51, 53, 81), (1, 48, 52, 36), (14, 10, 151, 153), (79, 50, 51, 80), (86, 48, 49, 78), (115, 114, 67, 65), (56, 44, 58, 62), (84, 56, 62, 88), (45, 57, 63, 59), (66, 64, 68, 70), (121, 118, 66, 90), (118, 119, 64, 66), (115, 65, 139, 144), (127, 116, 330, 334), (69, 71, 77, 73), (58, 44, 134, 136), (65, 67, 71, 69), (90, 66, 70, 92), (76, 72, 73, 77), (94, 76, 77, 95), (92, 70, 76, 94), (70, 68, 72, 76), (111, 123, 117, 75), (44, 45, 135, 134), (71, 93, 95, 77), (108, 92, 94, 110), (110, 94, 95, 111), (106, 90, 92, 108), (114, 120, 91, 67), (122, 121, 90, 106), (67, 91, 93, 71), (102, 84, 88, 104), (112, 86, 78, 96), (97, 79, 80, 98), (4, 27, 159, 149), (98, 80, 81, 99), (100, 82, 84, 102), (96, 78, 82, 100), (57, 85, 89, 63), (55, 83, 85, 57), (50, 79, 83, 55), (48, 86, 87, 52), (33, 96, 100, 42), (42, 100, 102, 46), (35, 98, 99, 39), (36, 52, 168, 164), (34, 97, 98, 35), (32, 112, 96, 33), (46, 102, 104, 60), (74, 110, 111, 75), (74, 116, 122, 110), (93, 109, 111, 95), (120, 123, 107, 91), (91, 107, 109, 93), (85, 103, 105, 89), (83, 101, 103, 85), (79, 97, 101, 83), (86, 112, 113, 87), (130, 133, 123, 120), (127, 132, 122, 116), (132, 131, 121, 122), (126, 130, 120, 114), (64, 119, 145, 138), (133, 125, 117, 123), (128, 129, 119, 118), (131, 128, 118, 121), (124, 126, 114, 115), (74, 75, 333, 332), (59, 63, 126, 124), (88, 62, 128, 131), (62, 58, 129, 128), (105, 61, 125, 133), (45, 59, 137, 135), (63, 89, 130, 126), (104, 88, 131, 132), (60, 104, 132, 127), (89, 105, 133, 130), (134, 135, 137, 136), (145, 144, 139, 138), (138, 139, 141, 140), (140, 141, 143, 142), (147, 146, 144, 145), (136, 137, 146, 147), (68, 64, 138, 140), (59, 124, 146, 137), (129, 58, 136, 147), (65, 69, 141, 139), (69, 73, 143, 141), (73, 72, 142, 143), (119, 129, 147, 145), (124, 115, 144, 146), (149, 159, 185, 175), (150, 152, 178, 176), (158, 148, 174, 184), (153, 151, 177, 179), (157, 155, 181, 183), (162, 160, 186, 188), (166, 162, 188, 190), (169, 165, 164, 168), (154, 156, 182, 180), (170, 169, 168, 171), (172, 170, 171, 173), (167, 172, 173, 166), (22, 18, 155, 157), (8, 12, 152, 150), (12, 16, 154, 152), (113, 38, 166, 173), (87, 113, 173, 171), (99, 81, 170, 172), (24, 0, 148, 158), (52, 87, 171, 168), (35, 39, 167, 163), (81, 53, 169, 170), (28, 24, 158, 160), (53, 37, 165, 169), (32, 28, 160, 162), (38, 32, 162, 166), (175, 185, 203, 193), (191, 190, 208, 209), (176, 178, 196, 194), (184, 174, 192, 202), (179, 177, 195, 197), (183, 181, 199, 201), (188, 186, 204, 206), (180, 182, 200, 198), (159, 161, 187, 185), (155, 153, 179, 181), (160, 158, 184, 186), (152, 154, 180, 178), (167, 166, 190, 191), (148, 150, 176, 174), (161, 163, 189, 187), (156, 157, 183, 182), (163, 167, 191, 189), (151, 149, 175, 177), (193, 192, 194, 195), (195, 194, 196, 197), (199, 198, 200, 201), (197, 196, 198, 199), (193, 203, 202, 192), (203, 205, 204, 202), (205, 207, 206, 204), (206, 207, 209, 208), (185, 187, 205, 203), (189, 191, 209, 207), (181, 179, 197, 199), (190, 188, 206, 208), (186, 184, 202, 204), (178, 180, 198, 196), (174, 176, 194, 192), (187, 189, 207, 205), (182, 183, 201, 200), (177, 175, 193, 195), (221, 211, 227, 237), (223, 221, 237, 239), (214, 212, 228, 230), (220, 222, 238, 236), (210, 220, 236, 226), (213, 215, 231, 229), (218, 216, 232, 234), (13, 9, 212, 214), (6, 11, 213, 211), (17, 13, 214, 216), (19, 23, 219, 217), (26, 6, 211, 221), (21, 17, 216, 218), (33, 34, 225, 224), (23, 21, 218, 219), (25, 29, 222, 220), (234, 232, 248, 250), (240, 241, 257, 256), (233, 235, 251, 249), (227, 229, 245, 243), (235, 234, 250, 251), (241, 239, 255, 257), (228, 226, 242, 244), (215, 217, 233, 231), (222, 224, 240, 238), (216, 214, 230, 232), (212, 210, 226, 228), (225, 223, 239, 241), (219, 218, 234, 235), (211, 213, 229, 227), (217, 219, 235, 233), (224, 225, 241, 240), (242, 243, 245, 244), (244, 245, 247, 246), (246, 247, 249, 248), (248, 249, 251, 250), (242, 252, 253, 243), (252, 254, 255, 253), (254, 256, 257, 255), (229, 231, 247, 245), (226, 236, 252, 242), (236, 238, 254, 252), (230, 228, 244, 246), (239, 237, 253, 255), (237, 227, 243, 253), (231, 233, 249, 247), (238, 240, 256, 254), (232, 230, 246, 248), (258, 259, 261, 260), (387, 370, 265, 264), (264, 265, 263, 262), (338, 339, 259, 258), (264, 262, 268, 269), (337, 261, 279, 346), (269, 268, 272, 273), (338, 258, 266, 341), (387, 264, 269, 389), (258, 260, 267, 266), (270, 271, 275, 274), (266, 267, 271, 270), (341, 266, 270, 343), (389, 269, 273, 390), (345, 274, 290, 353), (343, 270, 274, 345), (390, 273, 277, 391), (273, 272, 276, 277), (280, 281, 285, 284), (263, 265, 281, 280), (261, 259, 278, 279), (388, 263, 280, 392), (393, 284, 288, 394), (279, 278, 282, 283), (392, 280, 284, 393), (346, 279, 283, 348), (348, 283, 287, 350), (284, 285, 289, 288), (283, 282, 286, 287), (293, 292, 296, 297), (391, 277, 293, 395), (277, 276, 292, 293), (274, 275, 291, 290), (355, 294, 298, 357), (290, 291, 295, 294), (353, 290, 294, 355), (395, 293, 297, 396), (301, 300, 304, 305), (396, 297, 301, 397), (297, 296, 300, 301), (294, 295, 299, 298), (311, 310, 308, 309), (298, 299, 303, 302), (357, 298, 302, 359), (397, 301, 305, 398), (361, 306, 314, 365), (313, 312, 307, 306), (363, 313, 306, 361), (400, 311, 309, 399), (398, 305, 311, 400), (359, 302, 313, 363), (302, 303, 312, 313), (305, 304, 310, 311), (314, 315, 319, 318), (399, 309, 317, 401), (309, 308, 316, 317), (306, 307, 315, 314), (367, 318, 322, 369), (365, 314, 318, 367), (401, 317, 321, 402), (317, 316, 320, 321), (402, 321, 325, 403), (321, 320, 324, 325), (318, 319, 323, 322), (333, 75, 117, 335), (447, 333, 335, 449), (334, 330, 444, 448), (116, 74, 332, 330), (34, 33, 326, 327), (43, 34, 327, 329), (330, 332, 446, 444), (117, 125, 331, 335), (43, 329, 331, 125), (319, 366, 368, 323), (315, 364, 366, 319), (384, 365, 367, 385), (385, 367, 369, 386), (307, 360, 364, 315), (381, 359, 363, 383), (303, 358, 362, 312), (312, 362, 360, 307), (383, 363, 361, 382), (382, 361, 365, 384), (299, 356, 358, 303), (380, 357, 359, 381), (295, 354, 356, 299), (291, 352, 354, 295), (378, 353, 355, 379), (379, 355, 357, 380), (275, 344, 352, 291), (376, 348, 350, 377), (375, 346, 348, 376), (278, 347, 349, 282), (282, 349, 351, 286), (259, 339, 347, 278), (271, 342, 344, 275), (373, 343, 345, 374), (374, 345, 353, 378), (267, 340, 342, 271), (372, 341, 343, 373), (260, 336, 340, 267), (371, 338, 341, 372), (370, 337, 346, 375), (371, 388, 339, 338), (260, 261, 337, 336), (262, 263, 388, 371), (265, 370, 375, 281), (262, 371, 372, 268), (268, 372, 373, 272), (276, 374, 378, 292), (272, 373, 374, 276), (281, 375, 376, 285), (285, 376, 377, 289), (296, 379, 380, 300), (292, 378, 379, 296), (300, 380, 381, 304), (308, 382, 384, 316), (310, 383, 382, 308), (304, 381, 383, 310), (320, 385, 386, 324), (316, 384, 385, 320), (366, 402, 403, 368), (364, 401, 402, 366), (360, 399, 401, 364), (358, 398, 400, 362), (362, 400, 399, 360), (356, 397, 398, 358), (354, 396, 397, 356), (352, 395, 396, 354), (344, 391, 395, 352), (347, 392, 393, 349), (349, 393, 394, 351), (339, 388, 392, 347), (342, 390, 391, 344), (340, 389, 390, 342), (336, 387, 389, 340), (336, 337, 370, 387), (404, 405, 407, 406), (477, 468, 411, 410), (410, 411, 409, 408), (452, 453, 405, 404), (452, 404, 412, 455), (412, 413, 417, 416), (477, 410, 415, 479), (404, 406, 413, 412), (410, 408, 414, 415), (457, 416, 420, 459), (455, 412, 416, 457), (479, 415, 419, 480), (415, 414, 418, 419), (423, 422, 426, 427), (480, 419, 423, 481), (419, 418, 422, 423), (416, 417, 421, 420), (461, 424, 428, 463), (420, 421, 425, 424), (459, 420, 424, 461), (481, 423, 427, 482), (483, 431, 435, 484), (482, 427, 431, 483), (427, 426, 430, 431), (424, 425, 429, 428), (435, 434, 438, 439), (431, 430, 434, 435), (428, 429, 433, 432), (463, 428, 432, 465), (485, 439, 438, 476), (432, 433, 437, 436), (465, 432, 436, 467), (484, 435, 439, 485), (441, 440, 442, 443), (449, 444, 446, 447), (443, 442, 448, 444, 449, 445), (335, 331, 445, 449), (327, 326, 440, 441), (334, 328, 42, 127), (332, 333, 447, 446), (326, 328, 442, 440), (328, 334, 448, 442), (329, 327, 441, 443), (445, 331, 329, 443), (433, 464, 466, 437), (475, 465, 467, 476), (437, 466, 467, 436), (474, 463, 465, 475), (425, 460, 462, 429), (429, 462, 464, 433), (421, 458, 460, 425), (472, 459, 461, 473), (473, 461, 463, 474), (417, 456, 458, 421), (413, 454, 456, 417), (470, 455, 457, 471), (471, 457, 459, 472), (406, 450, 454, 413), (469, 452, 455, 470), (469, 478, 453, 452), (406, 407, 451, 450), (408, 409, 478, 469), (408, 469, 470, 414), (418, 471, 472, 422), (414, 470, 471, 418), (426, 473, 474, 430), (422, 472, 473, 426), (430, 474, 475, 434), (434, 475, 476, 438), (464, 484, 485, 466), (466, 485, 476, 467), (460, 482, 483, 462), (462, 483, 484, 464), (458, 481, 482, 460), (456, 480, 481, 458), (454, 479, 480, 456), (450, 477, 479, 454), (450, 451, 468, 477), (497, 495, 513, 514), (488, 489, 491, 490), (501, 499, 515, 516), (490, 491, 493, 492), (505, 503, 517, 518), (492, 493, 495, 494), (509, 507, 519, 520), (494, 495, 497, 496), (495, 493, 512, 513), (496, 497, 499, 498), (499, 497, 514, 515), (498, 499, 501, 500), (503, 501, 516, 517), (500, 501, 503, 502), (507, 505, 518, 519), (502, 503, 505, 504), (491, 489, 487, 486), (504, 505, 507, 506), (511, 509, 520, 521), (506, 507, 509, 508), (489, 511, 521, 487), (486, 487, 521, 520, 519, 518, 517, 516, 515, 514, 513, 512), (508, 509, 511, 510), (493, 491, 486, 512), (510, 511, 489, 488), (522, 523, 525, 524), (558, 560, 564, 562), (557, 553, 559, 561), (527, 523, 543, 545), (524, 528, 526, 522), (529, 525, 523, 527), (552, 556, 570, 571), (528, 524, 530, 532), (525, 529, 533, 531), (552, 553, 557, 556), (535, 537, 541, 539), (532, 530, 534, 536), (531, 533, 537, 535), (550, 551, 553, 552), (538, 539, 541, 540), (524, 525, 531, 535, 539, 538, 534, 530), (554, 555, 551, 550), (536, 534, 538, 540), (544, 545, 543, 542), (556, 557, 555, 554), (543, 523, 547, 549), (522, 526, 544, 542), (547, 546, 548, 549), (542, 543, 549, 548), (523, 522, 546, 547), (522, 542, 548, 546), (551, 555, 560, 558), (553, 551, 558, 559), (555, 557, 561, 560), (564, 565, 569, 568), (559, 558, 562, 563), (560, 561, 565, 564), (561, 559, 563, 565), (569, 567, 566, 568), (565, 563, 567, 569), (562, 564, 568, 566), (563, 562, 566, 567), (572, 571, 575, 576), (550, 552, 571, 572), (556, 554, 573, 570), (554, 550, 572, 573), (575, 574, 577, 576), (570, 573, 577, 574), (571, 570, 574, 575), (573, 572, 576, 577)])
me_cube_001.use_remesh_preserve_volume = False
me_cube_001.use_remesh_preserve_attributes = False
me_cube_001.use_mirror_vertex_groups = False
me_cube_001.update()
me_cube = bpy.data.meshes.new('Cube')
me_cube.from_pydata([(0.4, -0.1381, 1.943), (-0.4, -0.1381, 1.943), (-0.04182, 3.011, 2.878), (-0.4, 0.05633, 1.888), (0.4, 0.05633, 1.888), (-0.4, 3.303, 1.888), (0.4, 3.303, 1.888), (0.4, 3.742, 1.888), (-0.4, 3.742, 1.888), (-0.4, -0.205, 1.977), (0.4, -0.205, 1.977), (0.4, -0.4691, 1.888), (-0.4, -0.4691, 1.888), (-0.3878, -0.5099, 1.64), (0.3997, -0.3974, 2.324), (0.3878, -0.5099, 1.64), (-0.4005, -0.3974, 2.324), (-0.3878, -0.295, 1.64), (-0.4005, -0.2351, 2.324), (-0.4, 3.742, 1.799), (-0.3754, 3.742, 2.324), (0.4, 3.742, 1.799), (0.3754, 3.742, 2.324), (0.3878, 3.303, 1.64), (0.3997, -3.129, 2.324), (0.3878, -3.324, 1.64), (-0.3878, 3.303, 1.64), (-0.4005, -3.129, 2.324), (-0.3878, -3.324, 1.64), (-0.06, 2.983, 2.66), (0.3754, -0.05453, 1.999), (0.3754, 0.07206, 1.999), (-0.3754, 0.07206, 1.999), (0.3754, 3.742, 1.999), (-0.3754, 3.742, 1.999), (-0.4, -0.235, 2.001), (0.4, -0.235, 2.001), (0.4, -0.4508, 1.999), (-0.4, -0.4508, 1.999), (-0.3754, -0.05453, 1.999), (-0.1088, -3.042, 2.751), (0.4, 0.9249, 1.888), (0.1074, -3.042, 2.751), (0.1074, -3.067, 2.66), (0.3754, 0.9364, 1.999), (0.1074, -2.307, 2.751), (0.4, 0.7371, 1.888), (0.3754, 0.7495, 1.999), (0.1074, -2.995, 2.918), (0.1074, -2.307, 2.66), (-0.1088, -3.067, 2.66), (-0.1088, -2.307, 2.751), (0.4, 0.8583, 1.888), (0.3754, 0.8701, 1.999), (-0.4, -0.25, 1.809), (0.4, 3.303, 1.764), (-0.4001, -0.2352, 2.199), (-0.4, -0.3976, 2.199), (0.3754, -0.04413, 2.069), (0.3754, 0.08187, 2.069), (0.4, -3.288, 1.764), (-0.4, -0.2358, 2.102), (0.4, -0.1364, 2.102), (0.4, -0.3969, 2.103), (-0.4, -0.3969, 2.103), (0.3754, 0.9572, 2.186), (0.3754, 0.7573, 2.069), (0.3754, 0.8775, 2.109), (0.2838, -0.2171, 2.644), (-0.2838, -0.2171, 2.644), (-0.2476, 3.706, 2.598), (0.247, 3.706, 2.598), (0.2838, -3.084, 2.644), (-0.2838, -3.084, 2.644), (0.2838, 0.8187, 2.644), (-0.2838, 0.8187, 2.644), (-0.2838, 0.8193, 2.589), (0.2838, 0.8193, 2.589), (-0.4, 3.303, 1.764), (-0.1088, -2.307, 2.66), (-0.1088, -2.995, 2.918), (-0.3754, 3.645, 2.324), (0.3754, 3.645, 2.324), (-0.3754, 3.645, 1.999), (0.3754, 3.645, 1.999), (0.3754, 3.645, 2.199), (0.4, 3.742, 1.843), (-0.4, 3.742, 1.843), (0.4, -0.4895, 1.764), (-0.2838, 3.609, 2.644), (0.2838, 3.609, 2.644), (-0.3273, 3.732, 2.403), (-0.3633, -0.3456, 2.416), (-0.3633, -3.118, 2.416), (0.3267, 3.732, 2.403), (0.3754, 0.9701, 2.416), (0.3193, 0.8653, 2.416), (0.368, -3.118, 2.416), (-0.3631, -0.2355, 2.416), (0.3754, 3.635, 2.416), (-0.3754, 3.635, 2.416), (0.2837, -0.1364, 2.102), (-0.3754, -0.05453, 2.319), (0.2839, -0.04413, 2.069), (0.2839, 0.08187, 2.069), (0.2839, 0.7573, 2.069), (-0.2838, -0.2107, 2.568), (0.2838, -0.2107, 2.568), (0.3185, 0.8775, 2.109), (-0.4, -0.4895, 1.764), (-0.4, -3.288, 1.764), (0.1795, -2.307, 2.66), (-0.3819, -3.001, 2.37), (0.1856, -3.165, 2.324), (0.1803, -3.36, 1.64), (-0.003578, -3.188, 2.37), (0.3839, -3.001, 2.37), (-0.1862, -3.159, 2.37), (0.179, -3.159, 2.37), (0.3839, -0.3715, 2.37), (0.1319, -3.104, 2.644), (-0.3646, 3.763, 1.85), (0.1724, -3.153, 2.416), (-0.3818, -0.2353, 2.37), (0.3839, -3.123, 2.37), (-0.3819, -3.123, 2.37), (-0.3819, -0.3715, 2.37), (0.3646, 3.763, 1.85), (-0.1959, -3.165, 2.324), (0.2251, 3.727, 2.587), (-0.3422, 3.763, 2.324), (0.3422, 3.763, 2.324), (0.2978, 3.753, 2.403), (-0.1387, -3.104, 2.644), (-0.1764, -3.153, 2.416), (-0.1896, -3.36, 1.64), (-0.004784, -3.353, 1.764), (-0.2464, 0.843, 2.664), (0.3997, -3.008, 2.324), (-0.004659, -3.388, 1.64), (-0.4005, -3.008, 2.324), (-0.4, -3.164, 1.764), (-0.1955, -3.324, 1.764), (0.4, -3.164, 1.764), (0.3646, 3.763, 1.812), (-0.3646, 3.763, 1.812), (-0.3646, 3.763, 1.888), (-0.3422, 3.763, 1.999), (0.186, -3.324, 1.764), (-0.005153, -3.193, 2.324), (0.3646, 3.763, 1.888), (0.3422, 3.763, 1.999), (-0.2257, 3.727, 2.587), (-0.2984, 3.753, 2.403), (-0.003394, -3.127, 2.644), (-0.002004, -3.182, 2.416), (-0.4, -3.008, 1.764), (-0.4005, -2.855, 2.324), (0.2462, 3.56, 2.664), (0.3997, -2.855, 2.324), (-0.3819, -2.848, 2.37), (0.3839, -2.848, 2.37), (0.4, -3.008, 1.764), (-0.4, -2.963, 1.764), (-0.4005, -2.811, 2.324), (0.3997, -2.811, 2.324), (0.2462, 0.843, 2.664), (-0.3819, -2.804, 2.37), (0.3839, -2.804, 2.37), (0.4, -2.963, 1.764), (-0.4, -2.825, 1.764), (-0.4005, -2.658, 2.324), (-0.3819, -2.649, 2.37), (0.3997, -2.658, 2.324), (-0.003068, -3.116, 2.664), (0.3839, -2.649, 2.37), (0.4, -2.825, 1.764), (-0.4, -2.753, 1.764), (-0.4005, -2.598, 2.324), (-0.3819, -2.589, 2.37), (0.3997, -2.598, 2.324), (0.1144, -3.093, 2.664), (0.3839, -2.589, 2.37), (0.4, -2.753, 1.764), (-0.4, -2.617, 1.764), (-0.4005, -2.459, 2.324), (-0.3819, -2.449, 2.37), (0.3997, -2.459, 2.324), (0.2462, -3.074, 2.664), (0.3839, -2.449, 2.37), (0.4, -2.617, 1.764), (-0.4, -2.562, 1.764), (-0.4005, -2.406, 2.324), (-0.3819, -2.395, 2.37), (0.3997, -2.406, 2.324), (-0.2464, -3.074, 2.664), (0.3839, -2.395, 2.37), (0.4, -2.562, 1.764), (-0.4, -2.424, 1.764), (-0.4005, -2.256, 2.324), (-0.3819, -2.244, 2.37), (0.3997, -2.256, 2.324), (-0.1205, -3.093, 2.664), (0.3839, -2.244, 2.37), (0.4, -2.424, 1.764), (-0.4, -2.363, 1.764), (-0.4005, -2.205, 2.324), (-0.3819, -2.192, 2.37), (0.3997, -2.205, 2.324), (0.24, -2.336, 2.704), (0.3839, -2.192, 2.37), (0.4, -2.363, 1.764), (-0.4, -2.223, 1.764), (-0.4005, -2.06, 2.324), (-0.3819, -2.046, 2.37), (0.3997, -2.06, 2.324), (0.24, -2.336, 2.66), (0.3839, -2.046, 2.37), (0.4, -2.223, 1.764), (-0.4, -2.16, 1.764), (-0.4005, -1.999, 2.324), (-0.3819, -1.985, 2.37), (0.3997, -1.999, 2.324), (0.24, -2.954, 2.86), (0.3839, -1.985, 2.37), (0.4, -2.16, 1.764), (-0.4, -2.021, 1.764), (-0.4005, -1.858, 2.324), (-0.3819, -1.845, 2.37), (0.3997, -1.858, 2.324), (0.24, -3.008, 2.66), (0.3839, -1.845, 2.37), (0.4, -2.021, 1.764), (-0.4, -1.966, 1.764), (-0.4005, -1.804, 2.324), (-0.3819, -1.79, 2.37), (0.3997, -1.804, 2.324), (-0.24, -2.336, 2.704), (0.3839, -1.79, 2.37), (0.4, -1.966, 1.764), (-0.4, -1.827, 1.764), (-0.4005, -1.662, 2.324), (-0.3819, -1.646, 2.37), (0.3997, -1.662, 2.324), (-0.24, -2.336, 2.66), (0.3839, -1.646, 2.37), (0.4, -1.827, 1.764), (-0.4, -1.765, 1.764), (-0.4005, -1.601, 2.324), (-0.3819, -1.584, 2.37), (0.3997, -1.601, 2.324), (-0.24, -2.954, 2.86), (0.3839, -1.584, 2.37), (0.4, -1.765, 1.764), (-0.4, -1.618, 1.764), (-0.4005, -1.454, 2.324), (-0.3819, -1.444, 2.37), (0.3997, -1.454, 2.324), (-0.24, -3.008, 2.66), (0.3839, -1.444, 2.37), (0.4, -1.618, 1.764), (0.1795, -2.995, 2.918), (-0.395, -0.4979, 1.713), (0.3949, -0.4979, 1.713), (-0.395, -0.2686, 1.739), (-0.1809, -2.995, 2.918), (-0.2464, -0.2441, 2.664), (0.3949, -3.303, 1.713), (-0.06, 3.544, 2.66), (-0.1809, -3.067, 2.66), (0.1795, -2.307, 2.751), (0.1795, -3.067, 2.66), (-0.1809, -2.307, 2.66), (-0.1809, -2.307, 2.751), (-0.395, -3.303, 1.713), (0.3949, -3.179, 1.713), (-0.395, -3.179, 1.713), (0.1836, -3.339, 1.713), (-0.1931, -3.339, 1.713), (-0.004732, -3.368, 1.713), (-0.2464, 3.56, 2.664), (0.2462, -0.2441, 2.664), (0.3949, -3.022, 1.713), (-0.395, -3.022, 1.713), (-0.395, -2.977, 1.713), (0.3949, -2.977, 1.713), (0.3949, -2.839, 1.713), (-0.395, -2.839, 1.713), (0.3949, -2.767, 1.713), (-0.395, -2.767, 1.713), (0.3949, -2.63, 1.713), (-0.395, -2.63, 1.713), (0.3949, -2.575, 1.713), (-0.395, -2.575, 1.713), (0.3949, -2.437, 1.713), (-0.395, -2.437, 1.713), (0.3949, -2.376, 1.713), (-0.395, -2.376, 1.713), (0.3949, -2.235, 1.713), (-0.395, -2.235, 1.713), (0.3949, -2.172, 1.713), (-0.395, -2.172, 1.713), (0.3949, -2.036, 1.713), (-0.395, -2.036, 1.713), (0.3949, -1.98, 1.713), (-0.395, -1.98, 1.713), (0.3949, -1.838, 1.713), (-0.395, -1.838, 1.713), (0.3949, -1.776, 1.713), (-0.395, -1.776, 1.713), (0.3949, -1.633, 1.713), (-0.395, -1.633, 1.713), (-0.04182, 3.544, 2.842), (0.06, 2.983, 2.66), (0.04182, 3.011, 2.878), (0.06, 3.544, 2.66), (0.04182, 3.544, 2.842), (-0.2838, 0.8193, 2.051), (0.2838, 0.8193, 2.051), (-0.2838, -0.2107, 2.051), (0.2838, -0.2107, 2.051), (-0.08212, 3.736, 1.394), (9.447e-08, 2.035, 1.36), (9.447e-08, 3.715, 1.36), (0.09184, 2.035, 1.378), (0.09184, 3.715, 1.378), (0.1697, 2.035, 1.43), (0.1697, 3.715, 1.43), (0.2217, 2.035, 1.508), (0.2217, 3.715, 1.508), (0.24, 2.035, 1.6), (0.24, 3.715, 1.6), (-0.1517, 3.736, 1.446), (0.1517, 3.736, 1.446), (-0.1983, 3.736, 1.508), (9.738e-08, 3.736, 1.376), (-0.2146, 3.736, 1.6), (0.08212, 3.736, 1.394), (-0.2146, 3.736, 1.8), (-0.24, 3.715, 1.8), (0.2146, 3.736, 1.8), (-0.24, 2.035, 1.8), (0.2146, 3.736, 1.6), (0.24, 3.715, 1.8), (0.1983, 3.736, 1.508), (0.24, 2.035, 1.8), (-0.24, 2.035, 1.6), (-0.24, 3.715, 1.6), (-0.2217, 2.035, 1.508), (-0.2217, 3.715, 1.508), (-0.1697, 2.035, 1.43), (-0.1697, 3.715, 1.43), (-0.09184, 2.035, 1.378), (-0.09184, 3.715, 1.378), (-0.2539, 0.8193, 2.589), (0.2539, 0.8193, 2.589), (-0.2539, 0.8193, 2.051), (0.2539, 0.8193, 2.051)], [], [(313, 314, 2, 29), (315, 316, 314, 313), (228, 227, 226, 303), (109, 12, 9, 54), (285, 169, 162, 282), (203, 294, 204, 201), (268, 312, 316, 315), (242, 241, 240, 307), (96, 95, 74, 77), (57, 16, 18, 56), (275, 143, 60, 267), (29, 2, 312, 268), (189, 290, 190, 187), (40, 51, 80), (9, 35, 39, 1), (311, 254, 109, 262), (175, 286, 176, 173), (12, 38, 35, 9), (0, 30, 36, 10), (10, 36, 37, 11), (256, 255, 254, 311), (48, 45, 42), (1, 39, 32, 3), (46, 47, 31, 4), (4, 31, 30, 0), (271, 261, 48, 43), (79, 51, 45, 49), (270, 45, 48, 261), (262, 109, 54, 264), (52, 53, 47, 46), (50, 80, 265, 269), (267, 60, 148, 277), (41, 44, 53, 52), (230, 223, 261, 271), (278, 142, 110, 274), (50, 43, 42, 40), (161, 282, 162, 159), (49, 45, 270, 111), (64, 57, 56, 61), (64, 38, 16, 57), (31, 59, 58, 30), (47, 66, 59, 31), (254, 255, 16, 38, 12, 109), (36, 62, 63, 37), (30, 58, 62, 36), (38, 64, 61, 35), (20, 34, 83, 81), (27, 110, 142, 128), (60, 143, 138, 24), (53, 67, 66, 47), (44, 65, 67, 53), (82, 85, 84, 33, 22), (122, 97, 72, 120), (99, 94, 71, 90), (74, 95, 99, 90), (91, 100, 89, 70), (3, 32, 34, 8, 5), (86, 7, 6, 55), (33, 44, 41, 6, 7), (87, 78, 5, 8), (20, 81, 100, 91), (123, 126, 92, 98), (82, 22, 94, 99), (118, 124, 97, 122), (164, 157, 160, 167), (83, 39, 102, 81), (92, 69, 98), (63, 101, 68), (68, 14, 63), (63, 62, 101), (59, 66, 105, 104), (58, 59, 104, 103), (58, 103, 101, 62), (35, 61, 56, 18, 102, 39), (100, 98, 69, 75, 89), (98, 102, 18, 123), (102, 98, 100, 81), (106, 76, 75, 69), (108, 105, 66, 67), (95, 96, 108, 65), (67, 65, 108), (115, 118, 122, 155), (155, 122, 120, 154), (253, 308, 252, 250), (238, 236, 239, 304), (244, 237, 273, 272), (279, 136, 142, 278), (277, 148, 136, 279), (224, 222, 225, 300), (210, 208, 211, 296), (7, 86, 127, 150), (150, 127, 121, 146, 147, 151), (18, 16, 126, 123), (148, 60, 24, 113), (257, 14, 119, 259), (113, 24, 124, 118), (140, 27, 125, 112), (149, 113, 118, 115), (27, 128, 117, 125), (128, 149, 115, 117), (20, 91, 153, 130), (274, 110, 141, 276), (21, 19, 145, 144), (71, 94, 132, 129), (87, 8, 146, 121), (93, 134, 133, 73), (125, 117, 134, 93), (24, 138, 116, 124), (260, 257, 259, 310), (246, 243, 245, 306), (231, 302, 232, 229), (217, 298, 218, 215), (142, 136, 149, 128), (196, 194, 197, 292), (182, 180, 183, 288), (168, 165, 169, 285), (143, 275, 116, 138), (136, 148, 113, 149), (76, 77, 74, 75), (23, 26, 19, 21), (121, 127, 144, 145), (94, 22, 131, 132), (22, 33, 151, 131), (91, 70, 152, 153), (70, 71, 129, 152), (1, 54, 9), (8, 34, 147, 146), (151, 147, 130, 131), (132, 131, 130, 153), (153, 152, 129, 132), (34, 20, 130, 147), (33, 7, 150, 151), (89, 90, 71, 70), (134, 155, 154, 133), (133, 154, 174, 202), (117, 115, 155, 134), (69, 68, 107, 106), (85, 82, 99, 95, 65), (65, 44, 84, 85), (159, 165, 168, 161), (283, 156, 163, 284), (288, 183, 176, 286), (178, 171, 172, 179), (173, 180, 182, 175), (287, 170, 177, 289), (292, 197, 190, 290), (192, 185, 186, 193), (187, 194, 196, 189), (291, 184, 191, 293), (112, 276, 141, 140), (296, 211, 204, 294), (206, 199, 200, 207), (201, 208, 210, 203), (167, 284, 163, 164), (179, 289, 177, 178), (193, 293, 191, 192), (295, 198, 205, 297), (207, 297, 205, 206), (221, 301, 219, 220), (300, 225, 218, 298), (220, 213, 214, 221), (215, 222, 224, 217), (235, 305, 233, 234), (247, 248, 249, 309), (160, 157, 156, 283), (299, 212, 219, 301), (172, 171, 170, 287), (186, 185, 184, 291), (304, 239, 232, 302), (234, 227, 228, 235), (246, 253, 250, 243), (229, 232, 239, 236), (229, 236, 238, 231), (200, 199, 198, 295), (214, 213, 212, 299), (248, 247, 240, 241), (303, 226, 233, 305), (233, 226, 227, 234), (219, 212, 213, 220), (308, 253, 246, 306), (215, 218, 225, 222), (201, 204, 211, 208), (187, 190, 197, 194), (248, 241, 242, 249), (173, 176, 183, 180), (159, 162, 169, 165), (116, 275, 282, 161), (168, 285, 286, 175), (243, 250, 252, 245), (205, 198, 199, 206), (191, 184, 185, 192), (177, 170, 171, 178), (307, 240, 247, 309), (163, 156, 157, 164), (140, 141, 110, 27), (263, 88, 260, 310), (16, 255, 256, 126), (73, 69, 92, 126, 256, 249, 242, 235, 228, 221, 214, 207, 200, 193, 186, 179, 172, 167, 160, 112, 125, 93), (72, 68, 281, 188), (97, 124, 116, 161, 168, 175, 182, 189, 196, 203, 210, 217, 224, 231, 238, 245, 252, 259, 119, 68, 72), (182, 288, 290, 189), (196, 292, 294, 203), (210, 296, 298, 217), (224, 300, 302, 231), (238, 304, 306, 245), (252, 308, 310, 259), (120, 72, 188, 181), (154, 120, 181, 174), (73, 133, 202, 195), (68, 69, 266, 281), (75, 74, 166, 137), (89, 75, 137, 280), (69, 73, 195, 266), (74, 90, 158, 166), (202, 174, 181, 188, 281, 266, 195), (160, 283, 276, 112), (158, 280, 137, 166), (172, 287, 284, 167), (273, 237, 251, 265), (186, 291, 289, 179), (272, 273, 51, 79), (200, 295, 293, 193), (269, 265, 251, 258), (214, 299, 297, 207), (228, 303, 301, 221), (216, 209, 223, 230), (111, 270, 209, 216), (127, 86, 21, 144), (87, 121, 145, 19), (258, 251, 237, 244), (242, 307, 305, 235), (114, 277, 279, 139), (139, 279, 278, 135), (90, 89, 280, 158), (209, 270, 261, 223), (51, 273, 265, 80), (135, 278, 274, 28), (25, 267, 277, 114), (78, 87, 19, 26), (13, 262, 264, 17), (86, 55, 23, 21), (45, 51, 40, 42), (3, 54, 1), (262, 13, 28, 274, 276, 283, 284, 287, 289, 291, 293, 295, 297, 299, 301, 303, 305, 307, 309, 311), (78, 264, 54, 3, 5), (311, 309, 249, 256), (15, 263, 310, 308, 306, 304, 302, 300, 298, 296, 294, 292, 290, 288, 286, 285, 282, 275, 267, 25), (78, 26, 17, 264), (260, 88, 37, 14, 257), (37, 63, 14), (23, 55, 88, 15), (55, 6, 4, 88), (4, 0, 10, 11, 88), (316, 312, 2, 314), (96, 77, 105, 108), (106, 107, 320, 319), (317, 318, 357, 356), (76, 106, 319, 317), (319, 320, 318, 317), (77, 318, 105), (103, 104, 105, 318, 320, 101), (101, 320, 107, 68), (322, 323, 325, 324), (324, 325, 327, 326), (326, 327, 329, 328), (328, 329, 331, 330), (327, 325, 337, 333), (323, 353, 321, 335), (331, 329, 344, 342), (339, 343, 340, 338), (343, 331, 342, 340), (335, 321, 332, 334, 336, 338, 340, 342, 344, 333, 337), (351, 349, 334, 332), (329, 327, 333, 344), (330, 331, 343, 345), (347, 339, 338, 336), (346, 347, 349, 348), (325, 323, 335, 337), (348, 349, 351, 350), (347, 346, 341, 339), (349, 347, 336, 334), (350, 351, 353, 352), (352, 353, 323, 322), (353, 351, 332, 321), (17, 26, 23, 15, 25, 114, 139, 135, 28, 13), (318, 77, 355, 357), (77, 76, 354, 355), (76, 317, 356, 354)])
me_cube.materials.append(mat_material)
me_cube.use_remesh_preserve_volume = False
me_cube.use_remesh_preserve_attributes = False
me_cube.use_mirror_vertex_groups = False
me_cube.update()

# ---- objects
ob_cube_003 = bpy.data.objects.new('Cube.003', me_cube_003)
ob_cube_002 = bpy.data.objects.new('Cube.002', me_cube_002)
ob_cube_001 = bpy.data.objects.new('Cube.001', me_cube_001)
ob_cube = bpy.data.objects.new('Cube', me_cube)

# ---- transforms, parenting, visibility, modifiers, constraints
ob_cube_003.location = (0.0, 0.0, 0.0)
ob_cube_003.lineart.crease_threshold = 0.0
ob_cube_002.location = (0.0, 0.0, 0.0)
ob_cube_002.lineart.crease_threshold = 0.0
ob_cube_001.location = (0.0, 0.0, 0.0)
ob_cube_001.lineart.crease_threshold = 0.0
ob_cube.location = (0.0, 0.0, 0.0)
ob_cube.lock_rotations_4d = False
ob_cube.empty_display_type = 'ARROWS'
ob_cube.lineart.crease_threshold = 0.0

# ---- collection membership
col_collection_1.objects.link(ob_cube_003)
col_collection_1.objects.link(ob_cube_002)
col_collection_1.objects.link(ob_cube_001)
col_collection_1.objects.link(ob_cube)

# ---- scene / render settings (as saved in the file)
scene.frame_start = 1; scene.frame_end = 250; scene.frame_set(1)
scene.render.engine = 'BLENDER_EEVEE_NEXT'
scene.render.resolution_percentage = 50
scene.render.dither_intensity = 0.0
scene.cycles.use_denoising = False
scene.cycles.samples = 128
scene.cycles.sampling_pattern = 'TABULATED_SOBOL'
scene.cycles.light_sampling_threshold = 0.0
scene.cycles.use_adaptive_sampling = False
scene.cycles.use_light_tree = False
scene.cycles.blur_glossy = 0.0
scene.cycles.sample_clamp_indirect = 0.0
scene.view_settings.view_transform = 'Standard'
bpy.context.view_layer.update()

# ---- added for rendering (the .blend has no active camera and no usable light): camera, sun
cam_auto = bpy.data.cameras.new('AutoCamera')
cam_auto.lens = 50.0
cam_auto.sensor_width = 36.0
cam_auto.clip_end = 1000.0
ob_auto_camera = bpy.data.objects.new('AutoCamera', cam_auto)
scene.collection.objects.link(ob_auto_camera)
ob_auto_camera.location = (8.27988, -9.7989, 6.98378)
ob_auto_camera.rotation_euler = (1.09748, -7.21219e-08, 0.694738)
scene.camera = ob_auto_camera
light_auto_sun = bpy.data.lights.new('AutoSun', 'SUN')
light_auto_sun.energy = 3.0
light_auto_sun.angle = 0.0523599
ob_auto_sun = bpy.data.objects.new('AutoSun', light_auto_sun)
scene.collection.objects.link(ob_auto_sun)
ob_auto_sun.rotation_euler = (0.872665, 0.174533, 0.523599)
bpy.context.view_layer.update()
